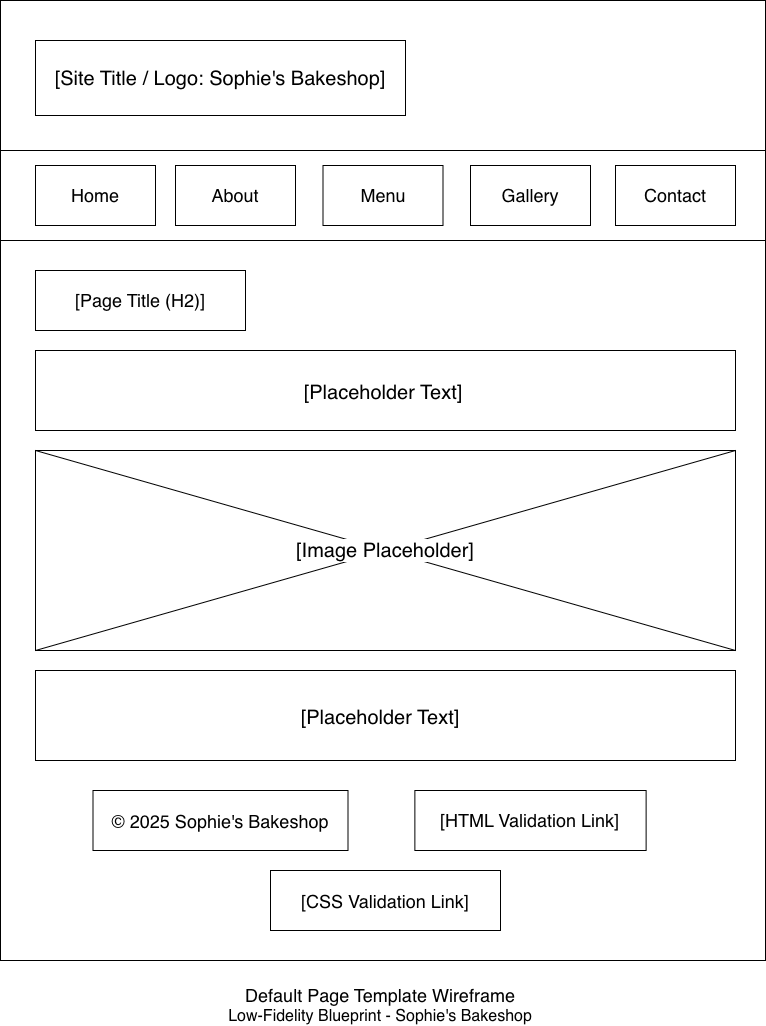

The diagram above was exported from draw.io. Its source (the exported page's mxGraphModel, read from the mxfile embedded in the PNG):
<mxGraphModel dx="1455" dy="880" grid="1" gridSize="10" guides="1" tooltips="1" connect="1" arrows="1" fold="1" page="1" pageScale="1" pageWidth="850" pageHeight="1100" math="0" shadow="0">
  <root>
    <mxCell id="0" />
    <mxCell id="1" parent="0" />
    <mxCell id="dBGAZvSojMsl7tsyBKlk-1" value="" style="rounded=0;whiteSpace=wrap;html=1;" vertex="1" parent="1">
      <mxGeometry x="45" y="130" width="765" height="870" as="geometry" />
    </mxCell>
    <mxCell id="dBGAZvSojMsl7tsyBKlk-2" value="" style="rounded=0;whiteSpace=wrap;html=1;" vertex="1" parent="1">
      <mxGeometry x="45" y="40" width="765" height="150" as="geometry" />
    </mxCell>
    <mxCell id="dBGAZvSojMsl7tsyBKlk-3" value="&lt;font style=&quot;font-size: 20px;&quot;&gt;[Site Title / Logo: Sophie's Bakeshop]&lt;/font&gt;" style="rounded=0;whiteSpace=wrap;html=1;" vertex="1" parent="1">
      <mxGeometry x="80" y="80" width="370" height="75" as="geometry" />
    </mxCell>
    <mxCell id="dBGAZvSojMsl7tsyBKlk-5" value="" style="rounded=0;whiteSpace=wrap;html=1;" vertex="1" parent="1">
      <mxGeometry x="45" y="190" width="765" height="90" as="geometry" />
    </mxCell>
    <mxCell id="dBGAZvSojMsl7tsyBKlk-6" value="&lt;font style=&quot;font-size: 18px;&quot;&gt;Home&lt;/font&gt;" style="rounded=0;whiteSpace=wrap;html=1;" vertex="1" parent="1">
      <mxGeometry x="80" y="205" width="120" height="60" as="geometry" />
    </mxCell>
    <mxCell id="dBGAZvSojMsl7tsyBKlk-7" value="&lt;font style=&quot;font-size: 18px;&quot;&gt;About&lt;/font&gt;" style="rounded=0;whiteSpace=wrap;html=1;" vertex="1" parent="1">
      <mxGeometry x="220" y="205" width="120" height="60" as="geometry" />
    </mxCell>
    <mxCell id="dBGAZvSojMsl7tsyBKlk-8" value="&lt;font style=&quot;font-size: 18px;&quot;&gt;Menu&lt;/font&gt;" style="rounded=0;whiteSpace=wrap;html=1;" vertex="1" parent="1">
      <mxGeometry x="367.5" y="205" width="120" height="60" as="geometry" />
    </mxCell>
    <mxCell id="dBGAZvSojMsl7tsyBKlk-10" value="&lt;font style=&quot;font-size: 18px;&quot;&gt;Gallery&lt;/font&gt;" style="rounded=0;whiteSpace=wrap;html=1;" vertex="1" parent="1">
      <mxGeometry x="515" y="205" width="120" height="60" as="geometry" />
    </mxCell>
    <mxCell id="dBGAZvSojMsl7tsyBKlk-11" value="&lt;font style=&quot;font-size: 18px;&quot;&gt;Contact&lt;/font&gt;" style="rounded=0;whiteSpace=wrap;html=1;" vertex="1" parent="1">
      <mxGeometry x="660" y="205" width="120" height="60" as="geometry" />
    </mxCell>
    <mxCell id="dBGAZvSojMsl7tsyBKlk-12" value="&lt;font style=&quot;font-size: 18px;&quot;&gt;[Page Title (H2)]&lt;/font&gt;" style="rounded=0;whiteSpace=wrap;html=1;" vertex="1" parent="1">
      <mxGeometry x="80" y="310" width="210" height="60" as="geometry" />
    </mxCell>
    <mxCell id="dBGAZvSojMsl7tsyBKlk-13" value="" style="rounded=0;whiteSpace=wrap;html=1;" vertex="1" parent="1">
      <mxGeometry x="80" y="390" width="700" height="80" as="geometry" />
    </mxCell>
    <mxCell id="dBGAZvSojMsl7tsyBKlk-14" value="&lt;h1 style=&quot;margin-top: 0px;&quot;&gt;&lt;font style=&quot;font-size: 20px; font-weight: normal;&quot;&gt;[Placeholder Text]&lt;/font&gt;&lt;/h1&gt;" style="text;html=1;whiteSpace=wrap;overflow=hidden;rounded=0;align=center;" vertex="1" parent="1">
      <mxGeometry x="322.5" y="410" width="210" height="40" as="geometry" />
    </mxCell>
    <mxCell id="dBGAZvSojMsl7tsyBKlk-15" value="" style="rounded=0;whiteSpace=wrap;html=1;" vertex="1" parent="1">
      <mxGeometry x="80" y="490" width="700" height="200" as="geometry" />
    </mxCell>
    <mxCell id="dBGAZvSojMsl7tsyBKlk-19" value="" style="endArrow=none;html=1;rounded=0;fontSize=12;startSize=8;endSize=8;curved=1;exitX=0;exitY=1;exitDx=0;exitDy=0;entryX=1;entryY=0;entryDx=0;entryDy=0;" edge="1" parent="1" source="dBGAZvSojMsl7tsyBKlk-15" target="dBGAZvSojMsl7tsyBKlk-15">
      <mxGeometry width="50" height="50" relative="1" as="geometry">
        <mxPoint x="390" y="560" as="sourcePoint" />
        <mxPoint x="440" y="510" as="targetPoint" />
      </mxGeometry>
    </mxCell>
    <mxCell id="dBGAZvSojMsl7tsyBKlk-22" value="" style="rounded=0;whiteSpace=wrap;html=1;" vertex="1" parent="1">
      <mxGeometry x="80" y="710" width="700" height="90" as="geometry" />
    </mxCell>
    <mxCell id="dBGAZvSojMsl7tsyBKlk-23" value="&lt;h1 style=&quot;margin-top: 0px;&quot;&gt;&lt;font style=&quot;font-size: 20px; font-weight: normal;&quot;&gt;[Placeholder Text]&lt;/font&gt;&lt;/h1&gt;" style="text;html=1;whiteSpace=wrap;overflow=hidden;rounded=0;align=center;" vertex="1" parent="1">
      <mxGeometry x="320" y="735" width="210" height="40" as="geometry" />
    </mxCell>
    <mxCell id="dBGAZvSojMsl7tsyBKlk-24" value="© 2025 Sophie's Bakeshop" style="fontSize=18;" vertex="1" parent="1">
      <mxGeometry x="137.5" y="830" width="255" height="60" as="geometry" />
    </mxCell>
    <mxCell id="dBGAZvSojMsl7tsyBKlk-26" value="&lt;font style=&quot;font-size: 18px;&quot;&gt;[HTML Validation Link]&lt;/font&gt;" style="rounded=0;whiteSpace=wrap;html=1;" vertex="1" parent="1">
      <mxGeometry x="459.37" y="830" width="231.25" height="60" as="geometry" />
    </mxCell>
    <mxCell id="dBGAZvSojMsl7tsyBKlk-27" value="[CSS Validation Link]" style="fontSize=18;" vertex="1" parent="1">
      <mxGeometry x="315" y="910" width="230" height="60" as="geometry" />
    </mxCell>
    <mxCell id="dBGAZvSojMsl7tsyBKlk-29" value="&lt;font style=&quot;font-size: 18px;&quot;&gt;Default Page Template Wireframe&lt;/font&gt;&lt;div&gt;&lt;div&gt;&lt;font style=&quot;font-size: 16px;&quot;&gt;Low-Fidelity Blueprint - Sophie's Bakeshop&lt;/font&gt;&lt;/div&gt;&lt;/div&gt;" style="text;html=1;whiteSpace=wrap;strokeColor=none;fillColor=none;align=center;verticalAlign=middle;rounded=0;" vertex="1" parent="1">
      <mxGeometry x="235" y="1030" width="380" height="30" as="geometry" />
    </mxCell>
    <mxCell id="dBGAZvSojMsl7tsyBKlk-30" value="" style="endArrow=none;html=1;rounded=0;fontSize=12;startSize=8;endSize=8;curved=1;entryX=0;entryY=0;entryDx=0;entryDy=0;exitX=1;exitY=1;exitDx=0;exitDy=0;" edge="1" parent="1" source="dBGAZvSojMsl7tsyBKlk-15" target="dBGAZvSojMsl7tsyBKlk-15">
      <mxGeometry width="50" height="50" relative="1" as="geometry">
        <mxPoint x="780" y="690" as="sourcePoint" />
        <mxPoint x="80" y="490" as="targetPoint" />
      </mxGeometry>
    </mxCell>
    <mxCell id="dBGAZvSojMsl7tsyBKlk-20" value="&lt;font style=&quot;background-color: light-dark(#ffffff, var(--ge-dark-color, #121212)); font-size: 20px;&quot;&gt;[Image Placeholder]&lt;/font&gt;" style="text;html=1;whiteSpace=wrap;strokeColor=none;fillColor=none;align=center;verticalAlign=middle;rounded=0;" vertex="1" parent="1">
      <mxGeometry x="315" y="560" width="230" height="60" as="geometry" />
    </mxCell>
  </root>
</mxGraphModel>